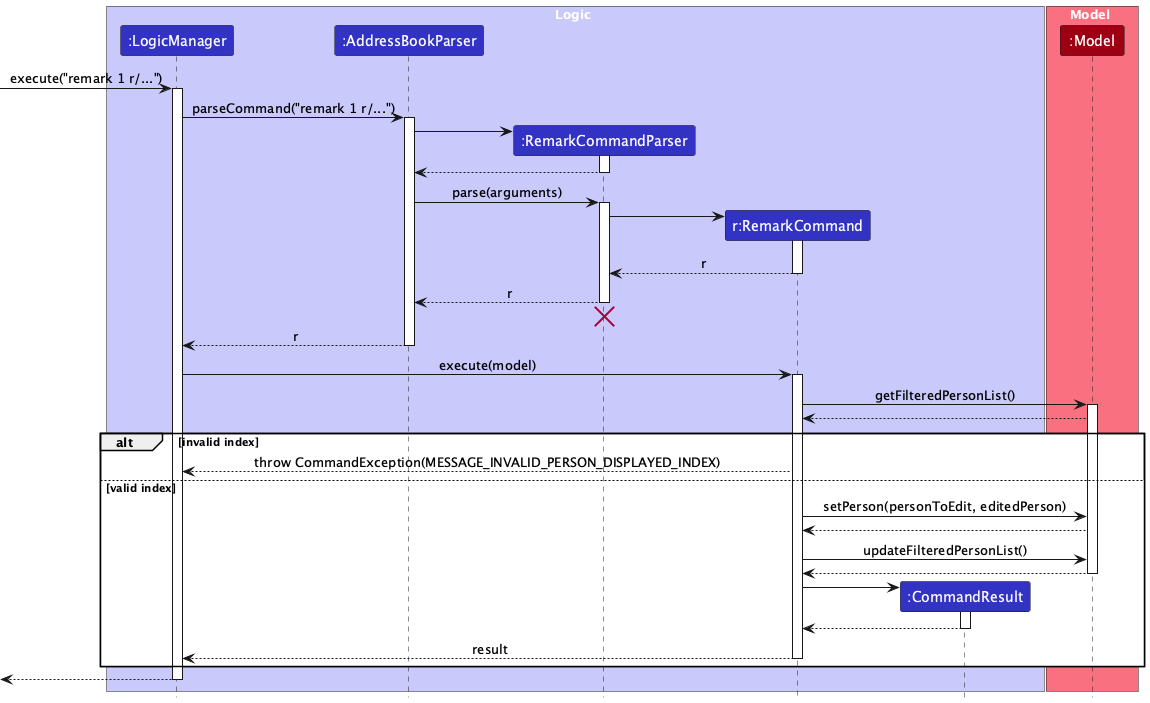

The diagram above was rendered by PlantUML. Its source (embedded in the PNG):
@startuml
!include style.puml
skinparam ArrowFontStyle plain

box Logic LOGIC_COLOR_T1
participant ":LogicManager" as LogicManager LOGIC_COLOR
participant ":AddressBookParser" as AddressBookParser LOGIC_COLOR
participant ":RemarkCommandParser" as RemarkCommandParser LOGIC_COLOR
participant "r:RemarkCommand" as RemarkCommand LOGIC_COLOR
participant ":CommandResult" as CommandResult LOGIC_COLOR
end box

box Model MODEL_COLOR_T1
participant ":Model" as Model MODEL_COLOR
end box

[-> LogicManager : execute("remark 1 r/...")
activate LogicManager

LogicManager -> AddressBookParser : parseCommand("remark 1 r/...")
activate AddressBookParser

create RemarkCommandParser
AddressBookParser -> RemarkCommandParser
activate RemarkCommandParser
RemarkCommandParser --> AddressBookParser
deactivate RemarkCommandParser

AddressBookParser -> RemarkCommandParser : parse(arguments)
activate RemarkCommandParser

create RemarkCommand
RemarkCommandParser -> RemarkCommand
activate RemarkCommand
RemarkCommand --> RemarkCommandParser : r
deactivate RemarkCommand

RemarkCommandParser --> AddressBookParser : r
deactivate RemarkCommandParser
RemarkCommandParser -[hidden]-> AddressBookParser
destroy RemarkCommandParser

AddressBookParser --> LogicManager : r
deactivate AddressBookParser

LogicManager -> RemarkCommand : execute(model)
activate RemarkCommand

RemarkCommand -> Model : getFilteredPersonList()
activate Model
Model --> RemarkCommand


alt invalid index
  RemarkCommand --> LogicManager : throw CommandException(MESSAGE_INVALID_PERSON_DISPLAYED_INDEX)
else valid index
  RemarkCommand -> Model : setPerson(personToEdit, editedPerson)
  Model --> RemarkCommand

  RemarkCommand -> Model : updateFilteredPersonList()
  Model --> RemarkCommand
  deactivate Model

  create CommandResult
  RemarkCommand -> CommandResult
  activate CommandResult
  CommandResult --> RemarkCommand
  deactivate CommandResult

  RemarkCommand --> LogicManager : result
  deactivate RemarkCommand
end

[<-- LogicManager
deactivate LogicManager
@enduml